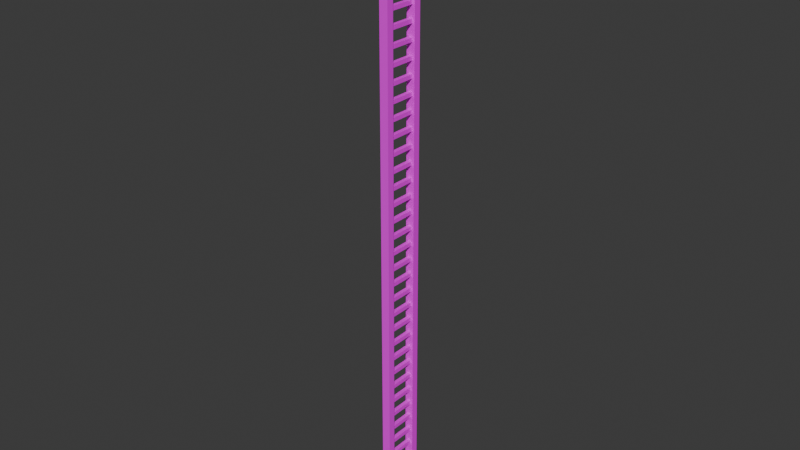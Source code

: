 # Source: Ladder.blend  (saved by Blender 4.1.24; exported with 4.5.12 LTS)
import bpy
from mathutils import Matrix  # noqa: F401  (used for matrix-valued properties, if any)

bpy.ops.wm.read_factory_settings(use_empty=True)
scene = bpy.context.scene
scene.name = 'Ladder'

# ---- collections
col_collection = bpy.data.collections.new('Collection'); scene.collection.children.link(col_collection)

# ---- images (referenced by path relative to the original .blend; pixels are not part of the script)
import os
ASSET_DIR = os.environ.get("B2B_ASSET_DIR", "")  # directory of the original .blend (textures are referenced by path, not embedded)
HERE = os.path.dirname(os.path.abspath(__file__))  # packed textures are extracted next to this script under _unpacked/

def load_image(name, relpath, width, height, colorspace="sRGB"):
    """Load a texture the original file referenced (path relative to the .blend, or extracted next to this script)."""
    p = next((c for c in (os.path.join(HERE, relpath), os.path.join(ASSET_DIR, relpath)) if relpath and os.path.exists(c)), "")
    if p:
        img = bpy.data.images.load(p, check_existing=True)
        img.name = name
    else:  # same state as the original file: an image datablock whose file is absent (Cycles renders it pink)
        img = bpy.data.images.new(name, width, height)
        img.source = "FILE"
        img.filepath = "//" + (relpath or name)
    img.colorspace_settings.name = colorspace
    return img
img_wood_png = load_image('wood.png', 'wood.png', 1024, 1024, 'sRGB')

# ---- materials (node trees are filled in below, after node groups)
mat_planks = bpy.data.materials.new('Planks')
mat_planks.use_transparent_shadow = False

# ---- material node trees
mat_planks.use_nodes = True; mat_planks.node_tree.nodes.clear()
_N = mat_planks.node_tree.nodes; _L = mat_planks.node_tree.links
n0 = _N.new('ShaderNodeBsdfPrincipled'); n0.name = 'Principled BSDF'; n0.location = (10, 300)
n1 = _N.new('ShaderNodeOutputMaterial'); n1.name = 'Material Output'; n1.location = (300, 300)
n2 = _N.new('ShaderNodeTexImage'); n2.name = 'Image Texture'; n2.location = (-280, 280)
n2.image = img_wood_png
_L.new(n0.outputs[0], n1.inputs[0])
_L.new(n2.outputs[0], n0.inputs[0])
n1.is_active_output = True

# ---- world
world_world = bpy.data.worlds.new('World'); scene.world = world_world
world_world.use_nodes = True; world_world.node_tree.nodes.clear()
_N = world_world.node_tree.nodes; _L = world_world.node_tree.links
n0 = _N.new('ShaderNodeOutputWorld'); n0.name = 'World Output'; n0.location = (300, 300)
n1 = _N.new('ShaderNodeBackground'); n1.name = 'Background'; n1.location = (10, 300)
n1.inputs[0].default_value = (0.05088, 0.05088, 0.05088, 1.0)
_L.new(n1.outputs[0], n0.inputs[0])
n0.is_active_output = True
world_world.color = (0.05088, 0.05088, 0.05088)
world_world.use_sun_shadow = False
world_world.sun_shadow_jitter_overblur = 0.0

# ---- meshes
me_plane_001 = bpy.data.meshes.new('Plane.001')
me_plane_001.from_pydata([(-0.946, -0.3891, 0.0), (-0.946, 0.3891, 0.0), (-0.7849, -0.3891, 0.0), (-0.7849, 0.3891, 0.0), (-0.946, -0.2589, 0.0), (-0.946, 0.2589, 0.0), (-0.7849, -0.2589, 0.0), (-0.7849, 0.2589, 0.0), (-0.946, 0.2589, 0.3), (-0.946, 0.3891, 0.3), (-0.7849, 0.2589, 0.3), (-0.7849, 0.3891, 0.3), (-0.946, -0.3891, 0.3), (-0.7849, -0.3891, 0.3), (-0.946, -0.2589, 0.3), (-0.7849, -0.2589, 0.3), (-0.9027, -0.2794, 0.1127), (-0.9027, -0.2794, 0.1873), (-0.9027, 0.2794, 0.1127), (-0.9027, 0.2794, 0.1873), (-0.8281, -0.2794, 0.1127), (-0.8281, -0.2794, 0.1873), (-0.8281, 0.2794, 0.1127), (-0.8281, 0.2794, 0.1873)], [], [(0, 2, 13, 12), (6, 4, 14, 15), (16, 17, 19, 18), (7, 3, 11, 10), (5, 7, 10, 8), (2, 6, 15, 13), (4, 0, 12, 14), (3, 1, 9, 11), (1, 5, 8, 9), (22, 23, 21, 20), (18, 22, 20, 16), (23, 19, 17, 21)])
_uv = me_plane_001.uv_layers.new(name='UVMap')
_uv.uv.foreach_set('vector', [0.8102, 1.0, 0.5009, 1.0, 0.5009, 1.192e-07, 0.8102, 0.0, 0.2509, 1.0, -0.05836, 1.0, -0.05836, 3.576e-07, 0.2509, 1.192e-07, 0.3168, 0.1196, 0.4027, 0.1196, 0.4027, 0.763, 0.3168, 0.763, 0.309, 1.0, -0.002144, 1.0, -0.002144, 0.0, 0.309, 0.0, 0.4147, 1.0, 0.02976, 1.0, 0.02976, 0.0, 0.4147, 0.0, 0.2895, 1.0, 0.0395, 1.0, 0.0395, 1.192e-07, 0.2895, 1.192e-07, 0.322, 1.0, 0.07197, 1.0, 0.07197, 0.0, 0.322, 0.0, 0.4175, 1.0, 0.03261, 1.0, 0.03261, 5.96e-08, 0.4175, 0.0, 0.3943, 1.0, 0.08325, 1.0, 0.08325, 5.96e-08, 0.3943, 5.96e-08, 0.2309, 0.763, 0.145, 0.763, 0.145, 0.1196, 0.2309, 0.1196, 0.3168, 0.763, 0.2309, 0.763, 0.2309, 0.1196, 0.3168, 0.1196, 0.145, 0.763, 0.05916, 0.763, 0.05916, 0.1196, 0.145, 0.1196])
me_plane_001.materials.append(mat_planks)
me_plane_001.update()

# ---- objects
ob_ladder = bpy.data.objects.new('Ladder', me_plane_001)

# ---- transforms, parenting, visibility, modifiers, constraints
ob_ladder.location = (0.0, 0.0, 0.0)
_m = ob_ladder.modifiers.new('Array', 'ARRAY')
_m.count = 38
_m.relative_offset_displace = (0.0, 0.0, 1.0)

# ---- collection membership
col_collection.objects.link(ob_ladder)

# ---- scene / render settings (as saved in the file)
scene.frame_start = 1; scene.frame_end = 250; scene.frame_set(183)
scene.render.engine = 'BLENDER_EEVEE_NEXT'
scene.cycles.sampling_pattern = 'TABULATED_SOBOL'
scene.eevee.ray_tracing_options.trace_max_roughness = 0.0
bpy.context.view_layer.update()

# ---- added for rendering (the .blend has no active camera and no usable light): camera, sun
cam_auto = bpy.data.cameras.new('AutoCamera')
cam_auto.lens = 50.0
cam_auto.sensor_width = 36.0
cam_auto.clip_end = 1000.0
ob_auto_camera = bpy.data.objects.new('AutoCamera', cam_auto)
scene.collection.objects.link(ob_auto_camera)
ob_auto_camera.location = (9.70774, -12.6878, 14.1585)
ob_auto_camera.rotation_euler = (1.09748, -7.21219e-08, 0.694738)
scene.camera = ob_auto_camera
light_auto_sun = bpy.data.lights.new('AutoSun', 'SUN')
light_auto_sun.energy = 3.0
light_auto_sun.angle = 0.0523599
ob_auto_sun = bpy.data.objects.new('AutoSun', light_auto_sun)
scene.collection.objects.link(ob_auto_sun)
ob_auto_sun.rotation_euler = (0.872665, 0.174533, 0.523599)
bpy.context.view_layer.update()
